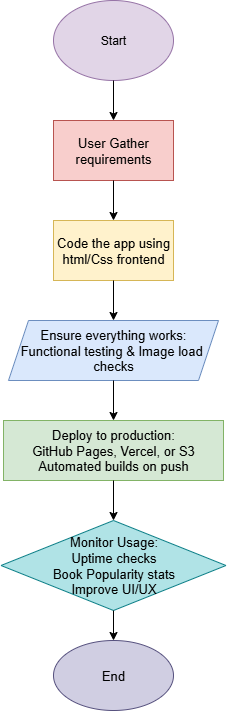

The diagram above was exported from draw.io. Its source (the exported page's mxGraphModel, read from the mxfile embedded in the PNG):
<mxGraphModel dx="1158" dy="662" grid="1" gridSize="10" guides="1" tooltips="1" connect="1" arrows="1" fold="1" page="1" pageScale="1" pageWidth="850" pageHeight="1100" math="0" shadow="0">
  <root>
    <mxCell id="0" />
    <mxCell id="1" parent="0" />
    <mxCell id="NMGxef1JlayikmrO05w7-1" value="&lt;font style=&quot;color: rgb(0, 0, 0);&quot;&gt;Start&lt;/font&gt;" style="ellipse;whiteSpace=wrap;html=1;fillColor=#e1d5e7;strokeColor=#9673a6;" vertex="1" parent="1">
      <mxGeometry x="360" y="40" width="120" height="80" as="geometry" />
    </mxCell>
    <mxCell id="NMGxef1JlayikmrO05w7-4" value="" style="endArrow=classic;html=1;rounded=0;fontColor=#000000;fontSize=13;" edge="1" parent="1">
      <mxGeometry width="50" height="50" relative="1" as="geometry">
        <mxPoint x="420" y="120" as="sourcePoint" />
        <mxPoint x="420" y="160" as="targetPoint" />
      </mxGeometry>
    </mxCell>
    <mxCell id="NMGxef1JlayikmrO05w7-5" value="&lt;font&gt;User Gather requirements&lt;/font&gt;" style="rounded=0;whiteSpace=wrap;html=1;fillColor=#f8cecc;strokeColor=#b85450;fontColor=#000000;fontSize=13;" vertex="1" parent="1">
      <mxGeometry x="360" y="160" width="120" height="60" as="geometry" />
    </mxCell>
    <mxCell id="NMGxef1JlayikmrO05w7-6" value="&lt;span&gt;Code the app using html/Css frontend&lt;/span&gt;" style="rounded=0;whiteSpace=wrap;html=1;fillColor=#fff2cc;strokeColor=#d6b656;fontColor=#000000;fontSize=13;" vertex="1" parent="1">
      <mxGeometry x="360" y="260" width="120" height="60" as="geometry" />
    </mxCell>
    <mxCell id="NMGxef1JlayikmrO05w7-7" value="" style="endArrow=classic;html=1;rounded=0;entryX=0.5;entryY=0;entryDx=0;entryDy=0;fontColor=#000000;fontSize=13;" edge="1" parent="1" target="NMGxef1JlayikmrO05w7-6">
      <mxGeometry width="50" height="50" relative="1" as="geometry">
        <mxPoint x="420" y="220" as="sourcePoint" />
        <mxPoint x="470" y="170" as="targetPoint" />
      </mxGeometry>
    </mxCell>
    <mxCell id="NMGxef1JlayikmrO05w7-8" value="" style="endArrow=classic;html=1;rounded=0;fontColor=#000000;fontSize=13;" edge="1" parent="1">
      <mxGeometry width="50" height="50" relative="1" as="geometry">
        <mxPoint x="420" y="320" as="sourcePoint" />
        <mxPoint x="420" y="360" as="targetPoint" />
      </mxGeometry>
    </mxCell>
    <mxCell id="NMGxef1JlayikmrO05w7-9" value="Ensure everything works:&lt;div&gt;Functional testing &amp;amp; Image load&amp;nbsp;&lt;/div&gt;&lt;div&gt;checks&lt;/div&gt;" style="shape=parallelogram;perimeter=parallelogramPerimeter;whiteSpace=wrap;html=1;fixedSize=1;fillColor=#dae8fc;strokeColor=#6c8ebf;fontSize=13;" vertex="1" parent="1">
      <mxGeometry x="315" y="360" width="210" height="60" as="geometry" />
    </mxCell>
    <mxCell id="NMGxef1JlayikmrO05w7-10" value="" style="endArrow=classic;html=1;rounded=0;fontColor=#000000;fontSize=13;" edge="1" parent="1">
      <mxGeometry width="50" height="50" relative="1" as="geometry">
        <mxPoint x="420" y="420" as="sourcePoint" />
        <mxPoint x="420" y="460" as="targetPoint" />
      </mxGeometry>
    </mxCell>
    <mxCell id="NMGxef1JlayikmrO05w7-11" value="Deploy to production:&lt;div&gt;GitHub Pages, Vercel, or S3&lt;/div&gt;&lt;div&gt;Automated builds on push&lt;/div&gt;" style="rounded=0;whiteSpace=wrap;html=1;fillColor=#d5e8d4;strokeColor=#82b366;fontSize=13;" vertex="1" parent="1">
      <mxGeometry x="310" y="460" width="220" height="60" as="geometry" />
    </mxCell>
    <mxCell id="NMGxef1JlayikmrO05w7-12" value="" style="endArrow=classic;html=1;rounded=0;fontColor=#000000;fontSize=13;" edge="1" parent="1">
      <mxGeometry width="50" height="50" relative="1" as="geometry">
        <mxPoint x="420" y="520" as="sourcePoint" />
        <mxPoint x="420" y="560" as="targetPoint" />
      </mxGeometry>
    </mxCell>
    <mxCell id="NMGxef1JlayikmrO05w7-13" value="Monitor Usage:&lt;div&gt;Uptime checks&lt;/div&gt;&lt;div&gt;Book Popularity stats&lt;/div&gt;&lt;div&gt;Improve UI/UX&lt;/div&gt;" style="rhombus;whiteSpace=wrap;html=1;fillColor=#b0e3e6;strokeColor=#0e8088;fontSize=13;" vertex="1" parent="1">
      <mxGeometry x="307.5" y="560" width="225" height="90" as="geometry" />
    </mxCell>
    <mxCell id="NMGxef1JlayikmrO05w7-14" value="" style="endArrow=classic;html=1;rounded=0;fontColor=#000000;fontSize=13;" edge="1" parent="1" target="NMGxef1JlayikmrO05w7-15">
      <mxGeometry width="50" height="50" relative="1" as="geometry">
        <mxPoint x="420" y="650" as="sourcePoint" />
        <mxPoint x="420" y="690" as="targetPoint" />
      </mxGeometry>
    </mxCell>
    <mxCell id="NMGxef1JlayikmrO05w7-15" value="End" style="ellipse;whiteSpace=wrap;html=1;fillColor=#d0cee2;strokeColor=#56517e;fontColor=#000000;fontSize=13;" vertex="1" parent="1">
      <mxGeometry x="360" y="680" width="120" height="70" as="geometry" />
    </mxCell>
  </root>
</mxGraphModel>